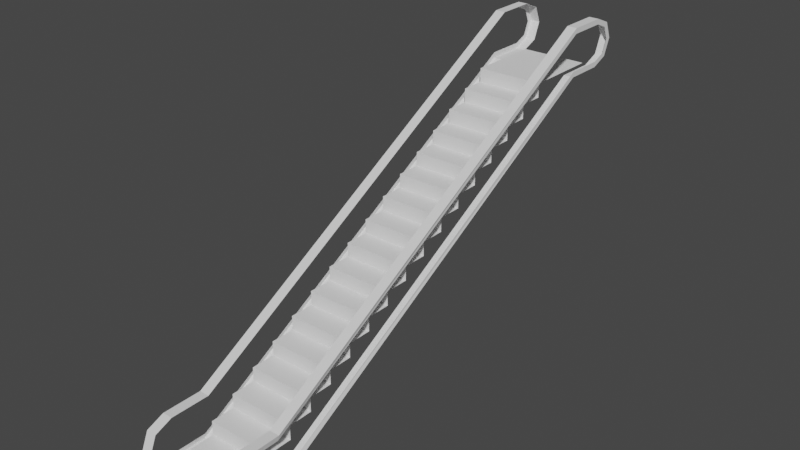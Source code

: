 # Source: Escalator.blend  (saved by Blender 3.0.42; exported with 4.5.12 LTS)
import bpy
from mathutils import Matrix  # noqa: F401  (used for matrix-valued properties, if any)

bpy.ops.wm.read_factory_settings(use_empty=True)
scene = bpy.context.scene
scene.name = 'Scene'

# ---- collections
col_collection = bpy.data.collections.new('Collection'); scene.collection.children.link(col_collection)

# ---- world
world_world = bpy.data.worlds.new('World'); scene.world = world_world
world_world.use_nodes = True; world_world.node_tree.nodes.clear()
_N = world_world.node_tree.nodes; _L = world_world.node_tree.links
n0 = _N.new('ShaderNodeOutputWorld'); n0.name = 'World Output'; n0.location = (300, 300)
n1 = _N.new('ShaderNodeBackground'); n1.name = 'Background'; n1.location = (10, 300)
n1.inputs[0].default_value = (0.05088, 0.05088, 0.05088, 1.0)
_L.new(n1.outputs[0], n0.inputs[0])
n0.is_active_output = True
world_world.color = (0.05088, 0.05088, 0.05088)
world_world.use_sun_shadow = False
world_world.sun_shadow_jitter_overblur = 0.0

# ---- meshes
me_escalator = bpy.data.meshes.new('Escalator')
me_escalator.from_pydata([(0.5352, 0.0, 0.8658), (0.687, 0.0, 0.8658), (0.687, 6.626, 3.596), (0.687, 0.5809, 0.143), (0.5352, 0.5809, 0.143), (0.687, 0.5809, 0.8658), (0.5352, 0.5809, 0.8658), (0.5352, 0.0, 0.143), (0.687, 0.0, 0.143), (0.5352, -0.2555, 0.2489), (0.687, -0.2555, 0.2489), (0.5352, -0.3614, 0.5044), (0.687, -0.3614, 0.5044), (0.5352, -0.2555, 0.7599), (0.687, -0.2555, 0.7599), (0.5352, 6.626, 4.318), (0.5352, 7.207, 3.596), (0.687, 7.207, 3.596), (0.687, 6.626, 4.318), (0.5352, 6.626, 3.596), (0.5352, 7.207, 4.318), (0.687, 7.207, 4.318), (0.5352, 7.462, 4.213), (0.687, 7.462, 4.213), (0.5352, 7.568, 3.957), (0.687, 7.568, 3.957), (0.5352, 7.462, 3.702), (0.687, 7.462, 3.702), (0.6697, 0.0, 0.7837), (0.6697, 0.5809, 0.2251), (0.6697, 0.5809, 0.7837), (0.6697, 0.0, 0.2251), (0.6697, -0.1975, 0.3069), (0.6697, -0.2793, 0.5044), (0.6697, -0.1975, 0.7019), (0.687, 6.626, 3.678), (0.687, 7.207, 3.678), (0.687, 6.626, 4.236), (0.687, 7.207, 4.236), (0.687, 7.404, 4.155), (0.687, 7.486, 3.957), (0.687, 7.404, 3.76), (-0.5352, 0.0, 0.8658), (-0.687, 0.0, 0.8658), (-0.687, 6.626, 3.596), (-0.687, 0.5809, 0.143), (-0.5352, 0.5809, 0.143), (-0.687, 0.5809, 0.8658), (-0.5352, 0.5809, 0.8658), (-0.5352, 0.0, 0.143), (-0.687, 0.0, 0.143), (-0.5352, -0.2555, 0.2489), (-0.687, -0.2555, 0.2489), (-0.5352, -0.3614, 0.5044), (-0.687, -0.3614, 0.5044), (-0.5352, -0.2555, 0.7599), (-0.687, -0.2555, 0.7599), (-0.5352, 6.626, 4.318), (-0.5352, 7.207, 3.596), (-0.687, 7.207, 3.596), (-0.687, 6.626, 4.318), (-0.5352, 6.626, 3.596), (-0.5352, 7.207, 4.318), (-0.687, 7.207, 4.318), (-0.5352, 7.462, 4.213), (-0.687, 7.462, 4.213), (-0.5352, 7.568, 3.957), (-0.687, 7.568, 3.957), (-0.5352, 7.462, 3.702), (-0.687, 7.462, 3.702), (-0.6697, 0.0, 0.7837), (-0.6697, 0.5809, 0.2251), (-0.6697, 0.5809, 0.7837), (-0.6697, 0.0, 0.2251), (-0.6697, -0.1975, 0.3069), (-0.6697, -0.2793, 0.5044), (-0.6697, -0.1975, 0.7019), (-0.687, 6.626, 3.678), (-0.687, 7.207, 3.678), (-0.687, 6.626, 4.236), (-0.687, 7.207, 4.236), (-0.687, 7.404, 4.155), (-0.687, 7.486, 3.957), (-0.687, 7.404, 3.76), (-0.5032, 0.5703, 0.5007), (0.5032, 0.5703, 0.5007), (0.5032, 0.9342, 0.5007), (-0.5032, 0.9342, 0.5007), (-0.5032, 0.9342, 0.7093), (0.5032, 0.9342, 0.7093), (-0.5032, 1.298, 0.7093), (-0.5032, 1.298, 0.9178), (0.5032, 1.298, 0.7093), (0.5032, 1.298, 0.9178), (-0.5032, 1.662, 0.9178), (-0.5032, 1.662, 1.126), (-0.5032, 2.026, 1.126), (0.5032, 1.662, 0.9178), (0.5032, 1.662, 1.126), (0.5032, 2.026, 1.126), (-0.5032, 2.026, 1.335), (-0.5032, 2.39, 1.335), (0.5032, 2.026, 1.335), (-0.5032, 2.39, 1.543), (-0.5032, 2.754, 1.543), (0.5032, 2.39, 1.335), (0.5032, 2.39, 1.543), (-0.5032, 2.754, 1.752), (-0.5032, 3.118, 1.752), (0.5032, 2.754, 1.543), (0.5032, 2.754, 1.752), (0.5032, 3.118, 1.752), (-0.5032, 3.118, 1.96), (-0.5032, 3.482, 1.96), (0.5032, 3.118, 1.96), (0.5032, 3.482, 1.96), (-0.5032, 3.482, 2.169), (-0.5032, 3.846, 2.169), (0.5032, 3.482, 2.169), (0.5032, 3.846, 2.169), (-0.5032, 3.846, 2.378), (-0.5032, 4.209, 2.378), (0.5032, 3.846, 2.378), (-0.5032, 4.209, 2.586), (-0.5032, 4.573, 2.586), (0.5032, 4.209, 2.378), (0.5032, 4.209, 2.586), (0.5032, 4.573, 2.586), (-0.5032, 4.573, 2.795), (0.5032, 4.573, 2.795), (-0.5032, 4.937, 2.795), (-0.5032, 4.937, 3.003), (0.5032, 4.937, 2.795), (0.5032, 4.937, 3.003), (-0.5032, 5.301, 3.003), (-0.5032, 5.301, 3.212), (-0.5032, 5.665, 3.212), (0.5032, 5.301, 3.003), (0.5032, 5.301, 3.212), (0.5032, 5.665, 3.212), (-0.5032, 5.665, 3.42), (0.5032, 5.665, 3.42), (0.5032, 6.029, 3.42), (-0.5032, 6.029, 3.42), (-0.5032, 6.029, 3.629), (-0.5032, 6.393, 3.629), (0.5032, 6.029, 3.629), (0.5032, 6.393, 3.629), (-0.5032, 7.174, 3.629), (0.5032, 7.174, 3.629), (-0.5032, 0.2064, 0.08369), (-0.5032, 0.2064, 0.2922), (-0.5032, 0.5703, 0.2922), (0.5032, 0.2064, 0.08369), (0.5032, 0.2064, 0.2922), (0.5032, 0.5703, 0.2922), (-0.5032, -0.3481, 0.08369), (0.5032, -0.3481, 0.08369)], [], [(3, 4, 19, 2), (0, 1, 5, 6), (8, 7, 4, 3), (7, 8, 10, 9), (9, 10, 12, 11), (6, 5, 18, 15), (11, 12, 14, 13), (13, 14, 1, 0), (16, 17, 2, 19), (21, 20, 15, 18), (20, 21, 23, 22), (22, 23, 25, 24), (24, 25, 27, 26), (26, 27, 17, 16), (10, 8, 31, 32), (1, 14, 34, 28), (8, 3, 29, 31), (12, 10, 32, 33), (14, 12, 33, 34), (5, 1, 28, 30), (21, 18, 37, 38), (27, 25, 40, 41), (23, 21, 38, 39), (17, 27, 41, 36), (2, 17, 36, 35), (25, 23, 39, 40), (18, 5, 30, 37), (2, 35, 29, 3), (45, 44, 61, 46), (42, 48, 47, 43), (50, 45, 46, 49), (49, 51, 52, 50), (51, 53, 54, 52), (48, 57, 60, 47), (53, 55, 56, 54), (55, 42, 43, 56), (58, 61, 44, 59), (63, 60, 57, 62), (62, 64, 65, 63), (64, 66, 67, 65), (66, 68, 69, 67), (68, 58, 59, 69), (52, 74, 73, 50), (43, 70, 76, 56), (50, 73, 71, 45), (54, 75, 74, 52), (56, 76, 75, 54), (47, 72, 70, 43), (63, 80, 79, 60), (69, 83, 82, 67), (65, 81, 80, 63), (59, 78, 83, 69), (44, 77, 78, 59), (67, 82, 81, 65), (60, 79, 72, 47), (44, 45, 71, 77), (155, 85, 84, 152), (86, 87, 84, 85), (86, 89, 88, 87), (92, 90, 88, 89), (92, 93, 91, 90), (97, 94, 91, 93), (97, 98, 95, 94), (99, 96, 95, 98), (99, 102, 100, 96), (105, 101, 100, 102), (105, 106, 103, 101), (109, 104, 103, 106), (109, 110, 107, 104), (111, 108, 107, 110), (111, 114, 112, 108), (115, 113, 112, 114), (115, 118, 116, 113), (119, 117, 116, 118), (119, 122, 120, 117), (125, 121, 120, 122), (125, 126, 123, 121), (127, 124, 123, 126), (127, 129, 128, 124), (132, 130, 128, 129), (132, 133, 131, 130), (137, 134, 131, 133), (137, 138, 135, 134), (139, 136, 135, 138), (139, 141, 140, 136), (142, 143, 140, 141), (142, 146, 144, 143), (147, 145, 144, 146), (145, 147, 149, 148), (153, 154, 151, 150), (155, 152, 151, 154), (153, 150, 156, 157)])
_uv = me_escalator.uv_layers.new(name='UVMap')
_uv.uv.foreach_set('vector', [0.5, 1.0, 0.5, 0.5, 0.5, 0.5, 0.5, 1.0, 0.0, 0.5, 0.0, 1.0, 0.0, 1.0, 0.0, 0.5, 0.5, 1.0, 0.5, 0.5, 0.5, 0.5, 0.5, 1.0, 0.5, 0.5, 0.5, 1.0, 0.375, 1.0, 0.375, 0.5, 0.375, 0.5, 0.375, 1.0, 0.25, 1.0, 0.25, 0.5, 0.0, 0.5, 0.0, 1.0, 0.0, 1.0, 0.0, 0.5, 0.25, 0.5, 0.25, 1.0, 0.125, 1.0, 0.125, 0.5, 0.125, 0.5, 0.125, 1.0, 0.0, 1.0, 0.0, 0.5, 0.0, 0.5, 0.0, 1.0, 0.0, 1.0, 0.0, 0.5, 0.5, 1.0, 0.5, 0.5, 0.5, 0.5, 0.5, 1.0, 0.5, 0.5, 0.5, 1.0, 0.375, 1.0, 0.375, 0.5, 0.375, 0.5, 0.375, 1.0, 0.25, 1.0, 0.25, 0.5, 0.25, 0.5, 0.25, 1.0, 0.125, 1.0, 0.125, 0.5, 0.125, 0.5, 0.125, 1.0, 0.0, 1.0, 0.0, 0.5, 0.375, 1.0, 0.5, 1.0, 0.5, 1.0, 0.375, 1.0, 0.0, 1.0, 0.125, 1.0, 0.125, 1.0, 0.0, 1.0, 0.5, 1.0, 0.5, 1.0, 0.5, 1.0, 0.5, 1.0, 0.25, 1.0, 0.375, 1.0, 0.375, 1.0, 0.25, 1.0, 0.125, 1.0, 0.25, 1.0, 0.25, 1.0, 0.125, 1.0, 0.0, 1.0, 0.0, 1.0, 0.0, 1.0, 0.0, 1.0, 0.5, 1.0, 0.5, 1.0, 0.5, 1.0, 0.5, 1.0, 0.125, 1.0, 0.25, 1.0, 0.25, 1.0, 0.125, 1.0, 0.375, 1.0, 0.5, 1.0, 0.5, 1.0, 0.375, 1.0, 0.0, 1.0, 0.125, 1.0, 0.125, 1.0, 0.0, 1.0, 0.0, 1.0, 0.0, 1.0, 0.0, 1.0, 0.0, 1.0, 0.25, 1.0, 0.375, 1.0, 0.375, 1.0, 0.25, 1.0, 0.5, 1.0, 0.0, 1.0, 0.0, 1.0, 0.5, 1.0, 0.0, 1.0, 0.0, 1.0, 0.5, 1.0, 0.5, 1.0, 0.5, 1.0, 0.5, 1.0, 0.5, 0.5, 0.5, 0.5, 0.0, 0.5, 0.0, 0.5, 0.0, 1.0, 0.0, 1.0, 0.5, 1.0, 0.5, 1.0, 0.5, 0.5, 0.5, 0.5, 0.5, 0.5, 0.375, 0.5, 0.375, 1.0, 0.5, 1.0, 0.375, 0.5, 0.25, 0.5, 0.25, 1.0, 0.375, 1.0, 0.0, 0.5, 0.0, 0.5, 0.0, 1.0, 0.0, 1.0, 0.25, 0.5, 0.125, 0.5, 0.125, 1.0, 0.25, 1.0, 0.125, 0.5, 0.0, 0.5, 0.0, 1.0, 0.125, 1.0, 0.0, 0.5, 0.0, 0.5, 0.0, 1.0, 0.0, 1.0, 0.5, 1.0, 0.5, 1.0, 0.5, 0.5, 0.5, 0.5, 0.5, 0.5, 0.375, 0.5, 0.375, 1.0, 0.5, 1.0, 0.375, 0.5, 0.25, 0.5, 0.25, 1.0, 0.375, 1.0, 0.25, 0.5, 0.125, 0.5, 0.125, 1.0, 0.25, 1.0, 0.125, 0.5, 0.0, 0.5, 0.0, 1.0, 0.125, 1.0, 0.375, 1.0, 0.375, 1.0, 0.5, 1.0, 0.5, 1.0, 0.0, 1.0, 0.0, 1.0, 0.125, 1.0, 0.125, 1.0, 0.5, 1.0, 0.5, 1.0, 0.5, 1.0, 0.5, 1.0, 0.25, 1.0, 0.25, 1.0, 0.375, 1.0, 0.375, 1.0, 0.125, 1.0, 0.125, 1.0, 0.25, 1.0, 0.25, 1.0, 0.0, 1.0, 0.0, 1.0, 0.0, 1.0, 0.0, 1.0, 0.5, 1.0, 0.5, 1.0, 0.5, 1.0, 0.5, 1.0, 0.125, 1.0, 0.125, 1.0, 0.25, 1.0, 0.25, 1.0, 0.375, 1.0, 0.375, 1.0, 0.5, 1.0, 0.5, 1.0, 0.0, 1.0, 0.0, 1.0, 0.125, 1.0, 0.125, 1.0, 0.0, 1.0, 0.0, 1.0, 0.0, 1.0, 0.0, 1.0, 0.25, 1.0, 0.25, 1.0, 0.375, 1.0, 0.375, 1.0, 0.5, 1.0, 0.5, 1.0, 0.0, 1.0, 0.0, 1.0, 0.0, 1.0, 0.5, 1.0, 0.5, 1.0, 0.0, 1.0, 0.375, 0.75, 0.625, 0.75, 0.625, 1.0, 0.375, 1.0, 0.625, 0.5, 0.875, 0.5, 0.875, 0.75, 0.625, 0.75, 0.375, 0.75, 0.625, 0.75, 0.625, 1.0, 0.375, 1.0, 0.625, 0.5, 0.875, 0.5, 0.875, 0.75, 0.625, 0.75, 0.375, 0.75, 0.625, 0.75, 0.625, 1.0, 0.375, 1.0, 0.625, 0.5, 0.875, 0.5, 0.875, 0.75, 0.625, 0.75, 0.375, 0.75, 0.625, 0.75, 0.625, 1.0, 0.375, 1.0, 0.625, 0.5, 0.875, 0.5, 0.875, 0.75, 0.625, 0.75, 0.375, 0.75, 0.625, 0.75, 0.625, 1.0, 0.375, 1.0, 0.625, 0.5, 0.875, 0.5, 0.875, 0.75, 0.625, 0.75, 0.375, 0.75, 0.625, 0.75, 0.625, 1.0, 0.375, 1.0, 0.625, 0.5, 0.875, 0.5, 0.875, 0.75, 0.625, 0.75, 0.375, 0.75, 0.625, 0.75, 0.625, 1.0, 0.375, 1.0, 0.625, 0.5, 0.875, 0.5, 0.875, 0.75, 0.625, 0.75, 0.375, 0.75, 0.625, 0.75, 0.625, 1.0, 0.375, 1.0, 0.625, 0.5, 0.875, 0.5, 0.875, 0.75, 0.625, 0.75, 0.375, 0.75, 0.625, 0.75, 0.625, 1.0, 0.375, 1.0, 0.625, 0.5, 0.875, 0.5, 0.875, 0.75, 0.625, 0.75, 0.375, 0.75, 0.625, 0.75, 0.625, 1.0, 0.375, 1.0, 0.625, 0.5, 0.875, 0.5, 0.875, 0.75, 0.625, 0.75, 0.375, 0.75, 0.625, 0.75, 0.625, 1.0, 0.375, 1.0, 0.625, 0.5, 0.875, 0.5, 0.875, 0.75, 0.625, 0.75, 0.375, 0.75, 0.625, 0.75, 0.625, 1.0, 0.375, 1.0, 0.625, 0.5, 0.875, 0.5, 0.875, 0.75, 0.625, 0.75, 0.375, 0.75, 0.625, 0.75, 0.625, 1.0, 0.375, 1.0, 0.625, 0.5, 0.875, 0.5, 0.875, 0.75, 0.625, 0.75, 0.375, 0.75, 0.625, 0.75, 0.625, 1.0, 0.375, 1.0, 0.625, 0.5, 0.875, 0.5, 0.875, 0.75, 0.625, 0.75, 0.375, 0.75, 0.625, 0.75, 0.625, 1.0, 0.375, 1.0, 0.625, 0.5, 0.875, 0.5, 0.875, 0.75, 0.625, 0.75, 0.375, 0.75, 0.625, 0.75, 0.625, 1.0, 0.375, 1.0, 0.625, 0.5, 0.875, 0.5, 0.875, 0.75, 0.625, 0.75, 0.875, 0.5, 0.625, 0.5, 0.625, 0.5, 0.875, 0.5, 0.375, 0.75, 0.625, 0.75, 0.625, 1.0, 0.375, 1.0, 0.625, 0.5, 0.875, 0.5, 0.875, 0.75, 0.625, 0.75, 0.375, 0.75, 0.375, 1.0, 0.375, 1.0, 0.375, 0.75])
me_escalator.use_remesh_fix_poles = True
me_escalator.use_remesh_preserve_attributes = False
me_escalator.update()

# ---- objects
ob_escalator = bpy.data.objects.new('Escalator', me_escalator)

# ---- transforms, parenting, visibility, modifiers, constraints
ob_escalator.location = (0.0, 0.0, 0.0)

# ---- collection membership
col_collection.objects.link(ob_escalator)

# ---- scene / render settings (as saved in the file)
scene.frame_start = 1; scene.frame_end = 250; scene.frame_set(1)
scene.render.engine = 'BLENDER_EEVEE_NEXT'
scene.cycles.sampling_pattern = 'TABULATED_SOBOL'
scene.cycles.use_light_tree = False
scene.view_settings.view_transform = 'Filmic'
bpy.context.view_layer.update()

# ---- added for rendering (the .blend has no active camera and no usable light): camera, sun
cam_auto = bpy.data.cameras.new('AutoCamera')
cam_auto.lens = 50.0
cam_auto.sensor_width = 36.0
cam_auto.clip_end = 1000.0
ob_auto_camera = bpy.data.objects.new('AutoCamera', cam_auto)
scene.collection.objects.link(ob_auto_camera)
ob_auto_camera.location = (8.41383, -6.49323, 8.93213)
ob_auto_camera.rotation_euler = (1.09748, -7.21219e-08, 0.694738)
scene.camera = ob_auto_camera
light_auto_sun = bpy.data.lights.new('AutoSun', 'SUN')
light_auto_sun.energy = 3.0
light_auto_sun.angle = 0.0523599
ob_auto_sun = bpy.data.objects.new('AutoSun', light_auto_sun)
scene.collection.objects.link(ob_auto_sun)
ob_auto_sun.rotation_euler = (0.872665, 0.174533, 0.523599)
bpy.context.view_layer.update()
